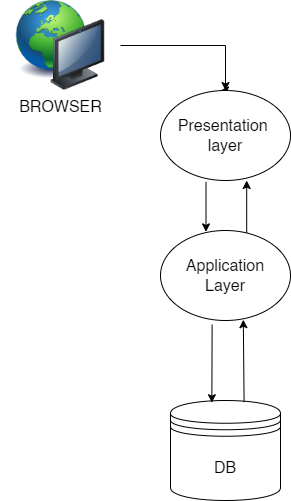

The diagram above was exported from draw.io. Its source (the exported page's mxGraphModel, read from the mxfile embedded in the PNG):
<mxGraphModel dx="1050" dy="534" grid="1" gridSize="10" guides="1" tooltips="1" connect="1" arrows="1" fold="1" page="1" pageScale="1" pageWidth="850" pageHeight="1100" math="0" shadow="0">
  <root>
    <mxCell id="0" />
    <mxCell id="1" parent="0" />
    <mxCell id="qhAcAG_Sjm0Km4JXsv59-2" value="&lt;font style=&quot;font-size: 16px;&quot;&gt;DB&lt;/font&gt;" style="shape=datastore;whiteSpace=wrap;html=1;" vertex="1" parent="1">
      <mxGeometry x="250" y="430" width="110" height="100" as="geometry" />
    </mxCell>
    <mxCell id="qhAcAG_Sjm0Km4JXsv59-14" style="edgeStyle=orthogonalEdgeStyle;rounded=0;orthogonalLoop=1;jettySize=auto;html=1;exitX=0.5;exitY=0;exitDx=0;exitDy=0;" edge="1" parent="1" source="qhAcAG_Sjm0Km4JXsv59-3">
      <mxGeometry relative="1" as="geometry">
        <mxPoint x="300" y="120" as="targetPoint" />
      </mxGeometry>
    </mxCell>
    <mxCell id="qhAcAG_Sjm0Km4JXsv59-3" value="Presentation&amp;nbsp;&lt;br&gt;layer" style="ellipse;whiteSpace=wrap;html=1;labelBackgroundColor=default;labelBorderColor=none;fontSize=16;" vertex="1" parent="1">
      <mxGeometry x="240" y="120" width="130" height="90" as="geometry" />
    </mxCell>
    <mxCell id="qhAcAG_Sjm0Km4JXsv59-4" value="&lt;font style=&quot;font-size: 16px;&quot;&gt;Application&lt;br&gt;Layer&lt;br&gt;&lt;/font&gt;" style="ellipse;whiteSpace=wrap;html=1;" vertex="1" parent="1">
      <mxGeometry x="240" y="260" width="130" height="90" as="geometry" />
    </mxCell>
    <mxCell id="qhAcAG_Sjm0Km4JXsv59-5" value="" style="endArrow=classic;html=1;rounded=0;exitX=0.35;exitY=1.015;exitDx=0;exitDy=0;exitPerimeter=0;entryX=0.35;entryY=0.015;entryDx=0;entryDy=0;entryPerimeter=0;" edge="1" parent="1" source="qhAcAG_Sjm0Km4JXsv59-3" target="qhAcAG_Sjm0Km4JXsv59-4">
      <mxGeometry width="50" height="50" relative="1" as="geometry">
        <mxPoint x="400" y="300" as="sourcePoint" />
        <mxPoint x="282" y="250" as="targetPoint" />
      </mxGeometry>
    </mxCell>
    <mxCell id="qhAcAG_Sjm0Km4JXsv59-6" value="" style="endArrow=classic;html=1;rounded=0;entryX=0.376;entryY=0.022;entryDx=0;entryDy=0;entryPerimeter=0;exitX=0.397;exitY=1.045;exitDx=0;exitDy=0;exitPerimeter=0;" edge="1" parent="1" source="qhAcAG_Sjm0Km4JXsv59-4" target="qhAcAG_Sjm0Km4JXsv59-2">
      <mxGeometry width="50" height="50" relative="1" as="geometry">
        <mxPoint x="280" y="340" as="sourcePoint" />
        <mxPoint x="310" y="390" as="targetPoint" />
      </mxGeometry>
    </mxCell>
    <mxCell id="qhAcAG_Sjm0Km4JXsv59-7" value="" style="endArrow=classic;html=1;rounded=0;exitX=0.669;exitY=0.016;exitDx=0;exitDy=0;exitPerimeter=0;entryX=0.637;entryY=0.991;entryDx=0;entryDy=0;entryPerimeter=0;" edge="1" parent="1" source="qhAcAG_Sjm0Km4JXsv59-2" target="qhAcAG_Sjm0Km4JXsv59-4">
      <mxGeometry width="50" height="50" relative="1" as="geometry">
        <mxPoint x="324" y="420" as="sourcePoint" />
        <mxPoint x="324" y="360" as="targetPoint" />
      </mxGeometry>
    </mxCell>
    <mxCell id="qhAcAG_Sjm0Km4JXsv59-8" value="" style="endArrow=classic;html=1;rounded=0;exitX=0.663;exitY=0.025;exitDx=0;exitDy=0;exitPerimeter=0;entryX=0.663;entryY=1;entryDx=0;entryDy=0;entryPerimeter=0;" edge="1" parent="1" source="qhAcAG_Sjm0Km4JXsv59-4" target="qhAcAG_Sjm0Km4JXsv59-3">
      <mxGeometry width="50" height="50" relative="1" as="geometry">
        <mxPoint x="400" y="300" as="sourcePoint" />
        <mxPoint x="450" y="250" as="targetPoint" />
      </mxGeometry>
    </mxCell>
    <mxCell id="qhAcAG_Sjm0Km4JXsv59-22" value="" style="edgeStyle=orthogonalEdgeStyle;rounded=0;orthogonalLoop=1;jettySize=auto;html=1;entryX=0.5;entryY=0;entryDx=0;entryDy=0;" edge="1" parent="1" source="qhAcAG_Sjm0Km4JXsv59-18" target="qhAcAG_Sjm0Km4JXsv59-3">
      <mxGeometry relative="1" as="geometry">
        <mxPoint x="340" y="75" as="targetPoint" />
      </mxGeometry>
    </mxCell>
    <mxCell id="qhAcAG_Sjm0Km4JXsv59-18" value="&lt;font style=&quot;font-size: 16px;&quot;&gt;BROWSER&lt;/font&gt;" style="image;html=1;image=img/lib/clip_art/computers/Network_128x128.png;horizontal=1;" vertex="1" parent="1">
      <mxGeometry x="80" y="30" width="120" height="90" as="geometry" />
    </mxCell>
  </root>
</mxGraphModel>